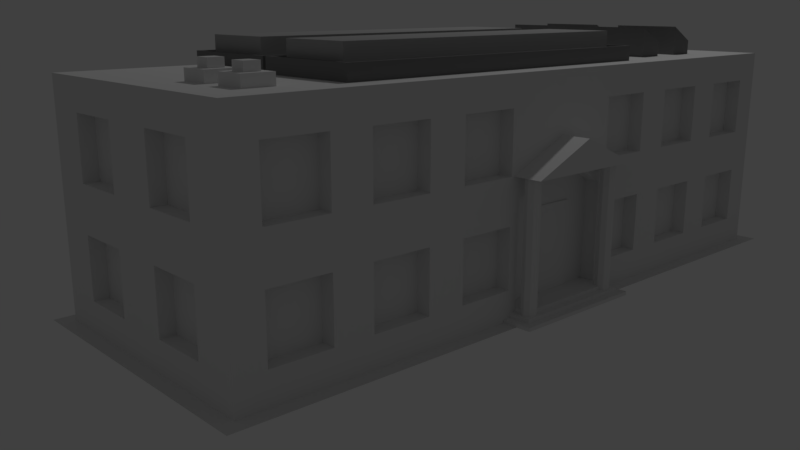 # Source: brick-large.blend  (saved by Blender 2.78.0; exported with 4.5.12 LTS)
import bpy
from mathutils import Matrix  # noqa: F401  (used for matrix-valued properties, if any)

bpy.ops.wm.read_factory_settings(use_empty=True)
scene = bpy.context.scene
scene.name = 'Scene'

# ---- collections
col_collection_1 = bpy.data.collections.new('Collection 1'); scene.collection.children.link(col_collection_1)

# ---- materials (node trees are filled in below, after node groups)
mat_accent = bpy.data.materials.new('Accent')
mat_brick = bpy.data.materials.new('Brick')
mat_lightbrick = bpy.data.materials.new('LightBrick')
mat_darkgrey = bpy.data.materials.new('DarkGrey')
mat_darkgrey.alpha_threshold = 0.0
mat_darkgrey.use_transparent_shadow = False
mat_darkgrey.diffuse_color = (0.2, 0.2, 0.2, 1.0)
mat_darkgrey.roughness = 0.5
mat_sidewalk = bpy.data.materials.new('Sidewalk')
mat_sidewalk.alpha_threshold = 0.0
mat_sidewalk.use_transparent_shadow = False
mat_sidewalk.diffuse_color = (0.4, 0.4, 0.4, 1.0)
mat_sidewalk.roughness = 0.5
mat_window_002 = bpy.data.materials.new('Window.002')
mat_sidewalk_1 = bpy.data.materials.new('Sidewalk')

# ---- material node trees

# ---- world
world_world = bpy.data.worlds.new('World'); scene.world = world_world
world_world.color = (0.05088, 0.05088, 0.05088)
world_world.use_sun_shadow = False
world_world.sun_shadow_jitter_overblur = 0.0
world_world.cycles.sampling_method = 'MANUAL'

# ---- cameras
cam_camera = bpy.data.cameras.new('Camera')
cam_camera.clip_end = 100.0
cam_camera.lens = 35.0
cam_camera.sensor_width = 32.0
cam_camera.sensor_height = 18.0
cam_camera.ortho_scale = 7.314
cam_camera.dof.focus_distance = 0.0
cam_camera.dof.aperture_fstop = 128.0

# ---- lights
light_lamp = bpy.data.lights.new('Lamp', 'POINT')
light_lamp.transmission_factor = 0.0
light_lamp.cutoff_distance = 30.0
light_lamp.energy = 100.0
light_lamp.shadow_buffer_clip_start = 1.001
light_lamp.shadow_soft_size = 0.1
light_lamp.shadow_maximum_resolution = 0.006
light_lamp.use_absolute_resolution = True

# ---- meshes
me_cylinder_001 = bpy.data.meshes.new('Cylinder.001')
me_cylinder_001.from_pydata([(0.0, 0.05, 2.98e-08), (0.0, 0.05, 0.9), (0.03536, 0.03536, 2.98e-08), (0.03536, 0.03536, 0.9), (0.05, -2.186e-09, 2.98e-08), (0.05, -2.186e-09, 0.9), (0.03536, -0.03536, 2.98e-08), (0.03536, -0.03536, 0.9), (-4.371e-09, -0.05, 2.98e-08), (-4.371e-09, -0.05, 0.9), (-0.03536, -0.03536, 2.98e-08), (-0.03536, -0.03536, 0.9), (-0.05, 5.962e-10, 2.98e-08), (-0.05, 5.962e-10, 0.9), (-0.03536, 0.03536, 2.98e-08), (-0.03536, 0.03536, 0.9)], [], [(0, 1, 3, 2), (2, 3, 5, 4), (4, 5, 7, 6), (6, 7, 9, 8), (8, 9, 11, 10), (10, 11, 13, 12), (12, 13, 15, 14), (14, 15, 1, 0)])
me_cylinder_001.materials.append(mat_accent)
me_cylinder_001.use_remesh_preserve_volume = False
me_cylinder_001.use_remesh_preserve_attributes = False
me_cylinder_001.use_mirror_vertex_groups = False
me_cylinder_001.update()
me_cylinder = bpy.data.meshes.new('Cylinder')
me_cylinder.from_pydata([(0.0, 0.05, 2.98e-08), (0.0, 0.05, 0.9), (0.03536, 0.03536, 2.98e-08), (0.03536, 0.03536, 0.9), (0.05, -2.186e-09, 2.98e-08), (0.05, -2.186e-09, 0.9), (0.03536, -0.03536, 2.98e-08), (0.03536, -0.03536, 0.9), (-4.371e-09, -0.05, 2.98e-08), (-4.371e-09, -0.05, 0.9), (-0.03536, -0.03536, 2.98e-08), (-0.03536, -0.03536, 0.9), (-0.05, 5.962e-10, 2.98e-08), (-0.05, 5.962e-10, 0.9), (-0.03536, 0.03536, 2.98e-08), (-0.03536, 0.03536, 0.9)], [], [(0, 1, 3, 2), (2, 3, 5, 4), (4, 5, 7, 6), (6, 7, 9, 8), (8, 9, 11, 10), (10, 11, 13, 12), (12, 13, 15, 14), (14, 15, 1, 0)])
me_cylinder.materials.append(mat_accent)
me_cylinder.use_remesh_preserve_volume = False
me_cylinder.use_remesh_preserve_attributes = False
me_cylinder.use_mirror_vertex_groups = False
me_cylinder.update()
me_plane_001 = bpy.data.meshes.new('Plane.001')
me_plane_001.from_pydata([(-0.45, 0.0, 0.0), (0.45, 0.0, 0.0), (0.0, 0.2, 0.0), (0.45, 4.371e-09, 0.2), (0.0, 0.2, 0.2), (-0.45, 4.371e-09, 0.2)], [], [(3, 4, 5), (0, 1, 3, 5), (2, 0, 5, 4), (1, 2, 4, 3)])
me_plane_001.materials.append(mat_brick)
me_plane_001.materials.append(mat_lightbrick)
me_plane_001.use_remesh_preserve_volume = False
me_plane_001.use_remesh_preserve_attributes = False
me_plane_001.use_mirror_vertex_groups = False
me_plane_001.update()
me_cube_046 = bpy.data.meshes.new('Cube.046')
me_cube_046.from_pydata([(-0.1, -0.1, -0.1), (-0.1, -0.1, 0.2075), (-0.1, 0.4038, -0.1), (-0.1, 0.4038, 0.2075), (0.1, -0.1, -0.1), (0.1, -0.1, 0.1), (0.1, 0.4038, -0.1), (0.1, 0.4038, 0.1)], [], [(0, 1, 3, 2), (2, 3, 7, 6), (6, 7, 5, 4), (4, 5, 1, 0), (2, 6, 4, 0), (7, 3, 1, 5)])
me_cube_046.materials.append(mat_darkgrey)
me_cube_046.use_remesh_preserve_volume = False
me_cube_046.use_remesh_preserve_attributes = False
me_cube_046.use_mirror_vertex_groups = False
me_cube_046.update()
me_cube_045 = bpy.data.meshes.new('Cube.045')
me_cube_045.from_pydata([(-0.1, -0.1, -0.1), (-0.1, -0.1, 0.2075), (-0.1, 0.4038, -0.1), (-0.1, 0.4038, 0.2075), (0.1, -0.1, -0.1), (0.1, -0.1, 0.1), (0.1, 0.4038, -0.1), (0.1, 0.4038, 0.1)], [], [(0, 1, 3, 2), (2, 3, 7, 6), (6, 7, 5, 4), (4, 5, 1, 0), (2, 6, 4, 0), (7, 3, 1, 5)])
me_cube_045.materials.append(mat_darkgrey)
me_cube_045.use_remesh_preserve_volume = False
me_cube_045.use_remesh_preserve_attributes = False
me_cube_045.use_mirror_vertex_groups = False
me_cube_045.update()
me_cube_044 = bpy.data.meshes.new('Cube.044')
me_cube_044.from_pydata([(-1.213, -0.5125, 0.0), (-1.213, -0.5125, 0.1), (-1.213, 0.2125, 0.0), (-1.213, 0.2125, 0.1), (1.263, -0.5125, 0.0), (1.263, -0.5125, 0.1), (1.263, 0.2125, 0.0), (1.263, 0.2125, 0.1), (-1.188, -0.4875, 0.1), (-1.188, -0.4875, -9.313e-10), (-1.188, 0.1875, 0.1), (-1.188, 0.1875, -9.313e-10), (1.238, 0.1875, 0.1), (1.238, 0.1875, -9.313e-10), (1.238, -0.4875, 0.1), (1.238, -0.4875, -9.313e-10)], [], [(0, 1, 3, 2), (2, 3, 7, 6), (6, 7, 5, 4), (4, 5, 1, 0), (2, 6, 4, 15, 13, 11), (7, 12, 14, 8, 1, 5), (15, 14, 12, 13), (13, 12, 10, 11), (1, 8, 10, 12, 7, 3), (11, 10, 8, 9), (9, 8, 14, 15), (11, 9, 15, 4, 0, 2)])
me_cube_044.materials.append(mat_darkgrey)
me_cube_044.use_remesh_preserve_volume = False
me_cube_044.use_remesh_preserve_attributes = False
me_cube_044.use_mirror_vertex_groups = False
me_cube_044.update()
me_cube_043 = bpy.data.meshes.new('Cube.043')
me_cube_043.from_pydata([(-0.9145, -0.2678, -0.1), (-0.9145, -0.2678, 0.1993), (-0.9145, 0.2322, -0.1), (-0.9145, 0.2322, 0.1993), (1.383, -0.2678, -0.1), (1.383, -0.2678, 0.1993), (1.383, 0.2322, -0.1), (1.383, 0.2322, 0.1993)], [], [(0, 1, 3, 2), (2, 3, 7, 6), (6, 7, 5, 4), (4, 5, 1, 0), (2, 6, 4, 0), (7, 3, 1, 5)])
me_cube_043.materials.append(mat_sidewalk)
me_cube_043.use_remesh_preserve_volume = False
me_cube_043.use_remesh_preserve_attributes = False
me_cube_043.use_mirror_vertex_groups = False
me_cube_043.update()
me_cube_038 = bpy.data.meshes.new('Cube.038')
me_cube_038.from_pydata([(4.8, 0.8, 0.2), (4.8, 0.8, 0.6), (4.8, 0.4, 0.2), (4.8, 0.4, 0.6), (4.8, 1.6, 0.2), (4.8, 1.6, 0.6), (4.8, 1.2, 0.2), (4.8, 1.2, 0.6), (4.8, 1.6, 0.9), (4.8, 1.6, 1.3), (4.8, 1.2, 0.9), (4.8, 1.2, 1.3), (4.8, 0.8, 0.9), (4.8, 0.8, 1.3), (4.8, 0.4, 0.9), (4.8, 0.4, 1.3), (0.2, 0.8, 0.9), (0.2, 0.8, 1.3), (0.2, 0.4, 0.9), (0.2, 0.4, 1.3), (0.2, 1.6, 0.9), (0.2, 1.6, 1.3), (0.2, 1.2, 0.9), (0.2, 1.2, 1.3), (0.2, 1.6, 0.2), (0.2, 1.6, 0.6), (0.2, 1.2, 0.2), (0.2, 1.2, 0.6), (0.2, 0.8, 0.2), (0.2, 0.8, 0.6), (0.2, 0.4, 0.2), (0.2, 0.4, 0.6), (2.3, 1.8, 0.2), (2.3, 1.8, 0.6), (2.7, 1.8, 0.2), (2.7, 1.8, 0.6), (2.3, 1.8, 0.9), (2.3, 1.8, 1.3), (2.7, 1.8, 0.9), (2.7, 1.8, 1.3), (0.3, 1.8, 0.2), (0.3, 1.8, 0.6), (0.7, 1.8, 0.2), (0.7, 1.8, 0.6), (0.9667, 1.8, 0.2), (0.9667, 1.8, 0.6), (1.367, 1.8, 0.2), (1.367, 1.8, 0.6), (1.633, 1.8, 0.2), (1.633, 1.8, 0.6), (2.033, 1.8, 0.2), (2.033, 1.8, 0.6), (4.3, 1.8, 0.2), (4.3, 1.8, 0.6), (4.7, 1.8, 0.2), (4.7, 1.8, 0.6), (3.633, 1.8, 0.2), (3.633, 1.8, 0.6), (4.033, 1.8, 0.2), (4.033, 1.8, 0.6), (2.967, 1.8, 0.2), (2.967, 1.8, 0.6), (3.367, 1.8, 0.2), (3.367, 1.8, 0.6), (2.967, 1.8, 0.9), (2.967, 1.8, 1.3), (3.367, 1.8, 0.9), (3.367, 1.8, 1.3), (3.633, 1.8, 0.9), (3.633, 1.8, 1.3), (4.033, 1.8, 0.9), (4.033, 1.8, 1.3), (4.3, 1.8, 0.9), (4.3, 1.8, 1.3), (4.7, 1.8, 0.9), (4.7, 1.8, 1.3), (1.633, 1.8, 0.9), (1.633, 1.8, 1.3), (2.033, 1.8, 0.9), (2.033, 1.8, 1.3), (0.9667, 1.8, 0.9), (0.9667, 1.8, 1.3), (1.367, 1.8, 0.9), (1.367, 1.8, 1.3), (0.3, 1.8, 0.9), (0.3, 1.8, 1.3), (0.7, 1.8, 0.9), (0.7, 1.8, 1.3), (0.3, 0.2, 0.9), (0.3, 0.2, 1.3), (0.7, 0.2, 0.9), (0.7, 0.2, 1.3), (0.9667, 0.2, 0.9), (0.9667, 0.2, 1.3), (1.367, 0.2, 0.9), (1.367, 0.2, 1.3), (1.633, 0.2, 0.9), (1.633, 0.2, 1.3), (2.033, 0.2, 0.9), (2.033, 0.2, 1.3), (4.3, 0.2, 0.9), (4.3, 0.2, 1.3), (4.7, 0.2, 0.9), (4.7, 0.2, 1.3), (3.633, 0.2, 0.9), (3.633, 0.2, 1.3), (4.033, 0.2, 0.9), (4.033, 0.2, 1.3), (2.967, 0.2, 0.9), (2.967, 0.2, 1.3), (3.367, 0.2, 0.9), (3.367, 0.2, 1.3), (2.967, 0.2, 0.2), (2.967, 0.2, 0.6), (3.367, 0.2, 0.2), (3.367, 0.2, 0.6), (3.633, 0.2, 0.2), (3.633, 0.2, 0.6), (4.033, 0.2, 0.2), (4.033, 0.2, 0.6), (4.3, 0.2, 0.2), (4.3, 0.2, 0.6), (4.7, 0.2, 0.2), (4.7, 0.2, 0.6), (1.633, 0.2, 0.2), (1.633, 0.2, 0.6), (2.033, 0.2, 0.2), (2.033, 0.2, 0.6), (0.9667, 0.2, 0.2), (0.9667, 0.2, 0.6), (1.367, 0.2, 0.2), (1.367, 0.2, 0.6), (0.3, 0.2, 0.2), (0.3, 0.2, 0.6), (0.7, 0.2, 0.2), (0.7, 0.2, 0.6), (4.133, 0.4, 0.6), (4.133, 1.2, 0.6), (4.133, 1.2, 1.3), (4.133, 0.4, 1.3), (-0.6667, 0.4, 1.3), (-0.6667, 1.2, 1.3), (-0.6667, 1.2, 0.6), (-0.6667, 0.4, 0.6), (0.3, 1.8, 0.9), (0.3, 0.0, 0.9), (2.1, 0.2, 0.75), (2.9, 0.2, 0.75), (2.367, 0.2, 0.8928), (2.633, 0.2, 0.8928), (0.1, 0.1, 0.0), (0.1, 0.1, 1.45), (0.1, 1.9, 0.0), (0.1, 1.9, 1.45), (4.9, 0.1, 0.0), (4.9, 0.1, 1.45), (4.9, 1.9, 0.0), (4.9, 1.9, 1.45), (0.1, 0.1, 1.5), (0.1, 1.9, 1.5), (4.9, 1.9, 1.5), (4.9, 0.1, 1.5), (0.3, 1.9, 0.9), (0.3, 1.9, 1.3), (0.7, 1.9, 0.9), (0.7, 1.9, 0.6), (0.3, 1.9, 0.6), (0.1, 1.2, 1.3), (0.1, 1.6, 0.6), (0.1, 1.6, 0.4), (0.3, 1.9, 0.2), (0.1, 1.2, 0.6), (0.1, 1.6, 1.3), (0.1, 1.6, 0.9), (0.1, 1.6, 0.2), (0.1, 1.2, 0.9), (0.1, 1.2, 0.2), (0.1, 0.4, 0.2), (0.1, 0.8, 1.3), (0.1, 0.4, 1.3), (0.1, 0.4, 0.9), (0.1, 0.8, 0.9), (0.1, 0.8, 0.6), (0.1, 0.8, 0.2), (0.1, 0.4, 0.6), (0.3, 0.1, 1.3), (0.3, 0.1, 1.1), (0.3, 0.1, 0.9), (0.3, 0.1, 0.6), (0.3, 0.1, 0.4), (0.3, 0.1, 0.2), (0.1, 0.4, 0.2417), (1.367, 1.9, 0.9), (0.9667, 1.9, 1.3), (0.9667, 1.9, 0.6), (1.367, 1.9, 0.6), (0.9667, 1.9, 0.2), (0.7, 1.9, 1.3), (1.367, 1.9, 0.2), (0.7, 1.9, 0.2), (1.367, 1.9, 1.3), (0.9667, 1.9, 0.9), (0.7, 0.1, 1.3), (0.7, 0.1, 0.2), (0.9667, 0.1, 0.6), (0.7, 0.1, 0.6), (0.9667, 0.1, 0.9), (0.9667, 0.1, 1.3), (0.9667, 0.1, 0.2), (0.7, 0.1, 0.9), (1.367, 0.1, 0.2), (1.367, 0.1, 0.9), (1.367, 0.1, 0.6), (1.633, 1.9, 0.9), (2.033, 1.9, 0.9), (1.633, 1.9, 0.2), (1.633, 1.9, 0.6), (2.033, 1.9, 0.2), (2.033, 1.9, 1.3), (2.033, 1.9, 0.6), (1.633, 1.9, 1.3), (2.033, 0.1, 0.6), (2.033, 0.1, 0.4), (1.633, 0.1, 0.6), (1.633, 0.1, 0.2), (2.033, 0.1, 1.3), (2.033, 0.1, 0.9), (1.633, 0.1, 1.3), (2.033, 0.1, 0.2), (1.633, 0.1, 0.9), (1.367, 0.1, 1.3), (2.7, 1.9, 0.9), (2.3, 1.9, 0.9), (2.967, 1.9, 0.6), (2.967, 1.9, 0.2), (2.3, 1.9, 0.6), (2.7, 1.9, 0.6), (2.3, 1.9, 0.2), (2.967, 1.9, 1.3), (2.3, 1.9, 1.3), (3.367, 1.9, 1.3), (3.367, 1.9, 0.9), (2.967, 1.9, 0.9), (2.7, 1.9, 1.3), (2.7, 1.9, 0.2), (3.367, 1.9, 0.6), (2.633, 0.1, 0.8928), (2.967, 0.1, 0.2), (3.367, 0.1, 1.3), (3.367, 0.1, 0.9), (2.367, 0.1, 0.8928), (2.967, 0.1, 0.9), (2.967, 0.1, 1.3), (2.9, 0.2, 9.313e-10), (2.9, 0.1, 0.75), (2.9, 0.1, 0.6042), (2.967, 0.1, 0.6), (2.1, 0.1, 0.75), (2.1, 0.2, 9.313e-10), (2.1, 0.1, 0.0), (2.1, 0.1, 0.37), (3.367, 0.1, 0.6), (2.9, 0.1, 0.0), (4.033, 1.9, 1.3), (4.033, 1.9, 0.9), (3.633, 1.9, 0.6), (4.033, 1.9, 0.6), (3.633, 1.9, 1.3), (3.633, 1.9, 0.9), (3.633, 1.9, 0.2), (3.367, 1.9, 0.2), (4.033, 1.9, 0.2), (3.633, 0.1, 0.3826), (3.633, 0.1, 0.2), (4.033, 0.1, 0.6), (4.033, 0.1, 0.9), (3.633, 0.1, 0.9), (3.633, 0.1, 0.6), (3.367, 0.1, 0.2), (3.367, 0.1, 0.4), (3.633, 0.1, 1.3), (4.3, 1.9, 1.3), (4.3, 1.9, 0.9), (4.7, 1.9, 1.3), (4.7, 1.9, 0.2), (4.3, 1.9, 0.6), (4.7, 1.9, 0.6), (4.3, 1.9, 0.2), (4.7, 1.9, 0.9), (4.7, 0.1, 0.6), (4.7, 0.1, 1.3), (4.7, 0.1, 1.1), (4.033, 0.1, 1.3), (4.7, 0.1, 0.9), (4.3, 0.1, 0.9), (4.033, 0.1, 0.2), (4.3, 0.1, 1.3), (4.7, 0.1, 0.2), (4.3, 0.1, 0.6), (4.3, 0.1, 0.2), (4.9, 1.6, 0.9), (4.9, 1.6, 1.3), (4.9, 1.6, 0.2), (4.9, 1.2, 1.3), (4.9, 1.6, 0.6), (4.9, 1.2, 0.2), (4.9, 1.2, 1.1), (4.9, 1.2, 0.9), (4.9, 1.2, 0.6), (4.9, 0.4, 1.3), (4.9, 0.4, 0.9), (4.9, 0.8, 0.9), (4.9, 0.8, 0.6), (4.9, 0.8, 0.2), (4.9, 0.8, 1.3), (4.9, 0.8, 1.1), (4.9, 0.4, 1.208), (4.9, 0.4, 0.6), (4.9, 0.4, 0.2)], [], [(0, 313, 312, 1), (2, 0, 1, 3), (4, 302, 304, 5), (6, 4, 5, 7), (8, 300, 301, 9), (10, 8, 9, 11), (12, 311, 315, 314, 13), (14, 12, 13, 15), (16, 18, 19, 17), (18, 180, 179, 19), (16, 181, 180, 18), (19, 179, 178, 17), (20, 22, 23, 21), (22, 175, 167, 23), (20, 173, 175, 22), (23, 167, 172, 21), (24, 26, 27, 25), (26, 176, 171, 27), (24, 174, 176, 26), (27, 171, 168, 25), (28, 30, 31, 29), (30, 177, 191, 184, 31), (28, 183, 177, 30), (31, 184, 182, 29), (32, 237, 235, 33), (34, 32, 33, 35), (36, 232, 239, 37), (38, 36, 37, 39), (40, 170, 166, 41), (42, 40, 41, 43), (44, 196, 194, 45), (46, 44, 45, 47), (48, 215, 216, 49), (50, 48, 49, 51), (52, 287, 285, 53), (54, 52, 53, 55), (56, 269, 265, 57), (58, 56, 57, 59), (60, 234, 233, 61), (62, 60, 61, 63), (64, 242, 238, 65), (66, 64, 65, 67), (68, 268, 267, 69), (70, 68, 69, 71), (72, 282, 281, 73), (74, 72, 73, 75), (76, 213, 220, 77), (78, 76, 77, 79), (80, 201, 193, 81), (82, 80, 81, 83), (84, 162, 163, 85), (86, 84, 85, 87), (88, 90, 91, 89), (90, 209, 202, 91), (88, 187, 209, 90), (91, 202, 185, 89), (92, 94, 95, 93), (94, 211, 230, 95), (92, 206, 211, 94), (95, 230, 207, 93), (96, 98, 99, 97), (98, 226, 225, 99), (96, 229, 226, 98), (99, 225, 227, 97), (100, 102, 103, 101), (102, 293, 291, 290, 103), (100, 294, 293, 102), (103, 290, 296, 101), (104, 106, 107, 105), (106, 275, 292, 107), (104, 276, 275, 106), (107, 292, 280, 105), (108, 110, 111, 109), (110, 249, 248, 111), (108, 251, 249, 110), (111, 248, 252, 109), (112, 114, 115, 113), (114, 278, 279, 261, 115), (112, 247, 278, 114), (115, 261, 256, 113), (116, 118, 119, 117), (118, 295, 274, 119), (116, 273, 295, 118), (119, 274, 277, 117), (120, 122, 123, 121), (122, 297, 289, 123), (120, 299, 297, 122), (123, 289, 298, 121), (124, 126, 127, 125), (126, 228, 222, 221, 127), (124, 224, 228, 126), (127, 221, 223, 125), (128, 130, 131, 129), (130, 210, 212, 131), (128, 208, 210, 130), (131, 212, 204, 129), (132, 134, 135, 133), (134, 203, 205, 135), (132, 190, 203, 134), (135, 205, 188, 133), (149, 147, 254, 246), (146, 148, 250, 257), (150, 151, 179, 180, 181, 175, 173, 172, 153, 152, 169, 168, 171, 176, 183, 182, 184, 191), (152, 166, 170, 199, 196, 198, 215, 217, 219, 235, 237, 244, 236, 233, 234, 270, 269, 271, 266, 285, 287, 284, 286, 156), (156, 304, 302, 305, 308, 312, 313, 318, 317, 154), (154, 155, 291, 293, 294, 275, 276, 280, 248, 249, 251, 226, 229, 211, 206, 207, 202, 209, 187, 186, 151, 150, 189, 188, 205, 203, 208, 204, 212, 210, 224, 223, 221, 222, 260, 257, 250, 246, 254, 255, 256, 261, 279, 272, 277, 274, 298, 289, 297), (152, 156, 154, 262, 253, 258, 259, 150), (153, 151, 158, 159), (160, 159, 158, 161), (151, 155, 161, 158), (157, 153, 159, 160), (155, 157, 160, 161), (284, 54, 55, 286), (247, 112, 113, 256), (243, 39, 37, 239), (173, 20, 21, 172), (181, 16, 17, 178), (164, 86, 87, 197), (307, 10, 11, 303, 306), (317, 3, 1, 312), (254, 147, 253, 262, 255), (244, 34, 35, 236), (273, 116, 117, 277, 272), (190, 132, 133, 188, 189), (165, 43, 41, 166), (263, 71, 69, 267), (251, 108, 109, 252), (287, 52, 54, 284), (236, 35, 33, 235), (309, 15, 13, 314), (311, 12, 14, 310), (224, 124, 125, 223), (268, 68, 70, 264), (253, 147, 149, 148, 146, 258), (245, 63, 61, 233), (170, 40, 42, 199), (313, 0, 2, 318), (318, 2, 3, 317), (303, 11, 9, 301), (270, 62, 63, 245), (237, 32, 34, 244), (232, 36, 38, 231), (174, 24, 25, 168, 169), (208, 128, 129, 204), (240, 67, 65, 238), (282, 72, 74, 288), (215, 48, 50, 217), (201, 80, 82, 192), (229, 96, 97, 227), (294, 100, 101, 296), (177, 183, 176, 174, 169, 152, 150, 191), (153, 172, 167, 175, 181, 178, 179, 151), (271, 58, 59, 266), (218, 79, 77, 220), (162, 84, 86, 164), (300, 8, 10, 307), (213, 76, 78, 214), (231, 38, 39, 243), (219, 51, 49, 216), (187, 88, 89, 185, 186), (214, 78, 79, 218), (269, 56, 58, 271), (196, 44, 46, 198), (308, 7, 5, 304), (156, 286, 285, 266, 265, 269, 270, 245, 233, 236, 235, 219, 216, 215, 198, 195, 194, 196, 199, 165, 166, 152, 153, 163, 162, 164, 197, 193, 201, 192, 213, 214, 232, 231, 243, 238, 242, 241, 268, 264, 263, 281, 282, 288, 283, 157), (157, 283, 281, 263, 267, 268, 241, 240, 238, 243, 239, 232, 214, 218, 220, 213, 192, 200, 193, 197, 163, 153), (266, 59, 57, 265), (258, 146, 257, 260, 259), (195, 47, 45, 194), (283, 75, 73, 281), (250, 148, 149, 246), (200, 83, 81, 193), (197, 87, 85, 163), (154, 317, 312, 308, 304, 156, 157, 301, 300, 307, 306, 315, 311, 310, 316, 155), (155, 316, 309, 314, 315, 306, 303, 301, 157), (276, 104, 105, 280), (183, 28, 29, 182), (302, 4, 6, 305), (288, 74, 75, 283), (241, 66, 67, 240), (199, 42, 43, 165), (242, 64, 66, 241), (310, 14, 15, 309, 316), (206, 92, 93, 207), (234, 60, 62, 270), (305, 6, 7, 308), (198, 46, 47, 195), (299, 120, 121, 298), (264, 70, 71, 263), (192, 82, 83, 200), (217, 50, 51, 219), (286, 55, 53, 285), (297, 299, 298, 274, 295, 273, 272, 279, 278, 247, 256, 255, 262, 154), (259, 260, 222, 228, 224, 210, 208, 203, 190, 189, 150), (151, 186, 185, 202, 207, 230, 211, 229, 227, 225, 226, 251, 252, 248, 280, 292, 275, 294, 296, 290, 291, 155)])
me_cube_038.polygons.foreach_set('material_index', [1, 2, 1, 2, 1, 2, 1, 2, 2, 1, 1, 1, 2, 1, 1, 1, 2, 1, 1, 1, 2, 1, 1, 1, 1, 2, 1, 2, 1, 2, 1, 2, 1, 2, 1, 2, 1, 2, 1, 2, 1, 2, 1, 2, 1, 2, 1, 2, 1, 2, 1, 2, 2, 1, 1, 1, 2, 1, 1, 1, 2, 1, 1, 1, 2, 1, 1, 1, 2, 1, 1, 1, 2, 1, 1, 1, 2, 1, 1, 1, 2, 1, 1, 1, 2, 1, 1, 1, 2, 1, 1, 1, 2, 1, 1, 1, 2, 1, 1, 1, 1, 1, 0, 0, 0, 0, 0, 1, 1, 1, 1, 1, 1, 1, 1, 1, 1, 1, 1, 1, 1, 1, 1, 1, 1, 1, 1, 1, 1, 1, 1, 1, 1, 0, 1, 1, 1, 1, 1, 1, 1, 1, 1, 1, 1, 1, 1, 1, 1, 1, 0, 0, 1, 1, 1, 1, 1, 1, 1, 1, 1, 1, 1, 1, 0, 0, 1, 1, 1, 1, 1, 1, 1, 0, 0, 1, 1, 1, 1, 1, 1, 1, 1, 1, 1, 1, 1, 1, 1, 1, 1, 1, 0, 0, 0])
me_cube_038.materials.append(mat_brick)
me_cube_038.materials.append(mat_lightbrick)
me_cube_038.materials.append(mat_window_002)
me_cube_038.use_remesh_preserve_volume = False
me_cube_038.use_remesh_preserve_attributes = False
me_cube_038.use_mirror_vertex_groups = False
me_cube_038.update()
me_cube_037 = bpy.data.meshes.new('Cube.037')
me_cube_037.from_pydata([(-0.2, 0.1877, 0.05), (-0.2, 0.1877, 0.65), (-0.2, 0.21, 0.05), (-0.2, 0.21, 0.65), (0.2, 0.1877, 0.05), (0.2, 0.1877, 0.65), (0.2, 0.21, 0.05), (0.2, 0.21, 0.65)], [], [(0, 1, 3, 2), (6, 7, 5, 4), (4, 5, 1, 0), (2, 6, 4, 0), (7, 3, 1, 5)])
me_cube_037.materials.append(mat_accent)
me_cube_037.use_remesh_preserve_volume = False
me_cube_037.use_remesh_preserve_attributes = False
me_cube_037.use_mirror_vertex_groups = False
me_cube_037.update()
me_cube_036 = bpy.data.meshes.new('Cube.036')
me_cube_036.from_pydata([(-0.5518, -0.1, 0.0), (-0.5518, -0.1, 0.025), (-0.5518, 0.2, 0.0), (-0.5518, 0.2, 0.025), (0.4482, -0.1, 0.0), (0.4482, -0.1, 0.025), (0.4482, 0.2, 0.0), (0.4482, 0.2, 0.025), (-0.5018, -0.05, 0.025), (-0.5018, -0.05, 0.05), (-0.5018, 0.2, 0.025), (-0.5018, 0.2, 0.05), (0.3982, -0.05, 0.025), (0.3982, -0.05, 0.05), (0.3982, 0.2, 0.025), (0.3982, 0.2, 0.05), (-0.4518, 0.0, 0.05), (-0.4518, 0.0, 0.075), (-0.4518, 0.2, 0.05), (-0.4518, 0.2, 0.075), (0.3482, 0.0, 0.05), (0.3482, 0.0, 0.075), (0.3482, 0.2, 0.05), (0.3482, 0.2, 0.075)], [], [(0, 1, 3, 2), (14, 15, 13, 12), (6, 7, 5, 4), (4, 5, 1, 0), (8, 9, 11, 10), (7, 3, 1, 5), (12, 13, 9, 8), (15, 11, 9, 13), (22, 23, 21, 20), (16, 17, 19, 18), (20, 21, 17, 16), (23, 19, 17, 21)])
me_cube_036.materials.append(mat_sidewalk_1)
me_cube_036.use_remesh_preserve_volume = False
me_cube_036.use_remesh_preserve_attributes = False
me_cube_036.use_mirror_vertex_groups = False
me_cube_036.update()
me_cube_035 = bpy.data.meshes.new('Cube.035')
me_cube_035.from_pydata([(-0.1, -0.1, 2.235e-08), (-0.1, -0.1, 0.07107), (-0.1, 0.1, 2.235e-08), (-0.1, 0.1, 0.07107), (0.1, -0.1, 2.235e-08), (0.1, -0.1, 0.07107), (0.1, 0.1, 2.235e-08), (0.1, 0.1, 0.07107), (-0.04993, -0.04993, 0.07107), (-0.04993, 0.04993, 0.07107), (0.04993, 0.04993, 0.07107), (0.04993, -0.04993, 0.07107), (-0.04993, -0.04993, 0.1256), (-0.04993, 0.04993, 0.1256), (0.04993, 0.04993, 0.1256), (0.04993, -0.04993, 0.1256)], [], [(0, 1, 3, 2), (2, 3, 7, 6), (6, 7, 5, 4), (4, 5, 1, 0), (2, 6, 4, 0), (5, 7, 10, 11), (8, 11, 15, 12), (3, 1, 8, 9), (1, 5, 11, 8), (7, 3, 9, 10), (14, 13, 12, 15), (10, 9, 13, 14), (11, 10, 14, 15), (9, 8, 12, 13)])
me_cube_035.materials.append(mat_lightbrick)
me_cube_035.use_remesh_preserve_volume = False
me_cube_035.use_remesh_preserve_attributes = False
me_cube_035.use_mirror_vertex_groups = False
me_cube_035.update()
me_cube = bpy.data.meshes.new('Cube')
me_cube.from_pydata([(-0.1, -0.1, 2.235e-08), (-0.1, -0.1, 0.07107), (-0.1, 0.1, 2.235e-08), (-0.1, 0.1, 0.07107), (0.1, -0.1, 2.235e-08), (0.1, -0.1, 0.07107), (0.1, 0.1, 2.235e-08), (0.1, 0.1, 0.07107), (-0.04993, -0.04993, 0.07107), (-0.04993, 0.04993, 0.07107), (0.04993, 0.04993, 0.07107), (0.04993, -0.04993, 0.07107), (-0.04993, -0.04993, 0.1256), (-0.04993, 0.04993, 0.1256), (0.04993, 0.04993, 0.1256), (0.04993, -0.04993, 0.1256)], [], [(0, 1, 3, 2), (2, 3, 7, 6), (6, 7, 5, 4), (4, 5, 1, 0), (2, 6, 4, 0), (5, 7, 10, 11), (8, 11, 15, 12), (3, 1, 8, 9), (1, 5, 11, 8), (7, 3, 9, 10), (14, 13, 12, 15), (10, 9, 13, 14), (11, 10, 14, 15), (9, 8, 12, 13)])
me_cube.materials.append(mat_lightbrick)
me_cube.use_remesh_preserve_volume = False
me_cube.use_remesh_preserve_attributes = False
me_cube.use_mirror_vertex_groups = False
me_cube.update()
me_cube_034 = bpy.data.meshes.new('Cube.034')
me_cube_034.from_pydata([(-0.1, -0.1, -0.1), (-0.1, -0.1, 0.2075), (-0.1, 0.4038, -0.1), (-0.1, 0.4038, 0.2075), (0.1, -0.1, -0.1), (0.1, -0.1, 0.1), (0.1, 0.4038, -0.1), (0.1, 0.4038, 0.1)], [], [(0, 1, 3, 2), (2, 3, 7, 6), (6, 7, 5, 4), (4, 5, 1, 0), (2, 6, 4, 0), (7, 3, 1, 5)])
me_cube_034.materials.append(mat_darkgrey)
me_cube_034.use_remesh_preserve_volume = False
me_cube_034.use_remesh_preserve_attributes = False
me_cube_034.use_mirror_vertex_groups = False
me_cube_034.update()
me_cube_005 = bpy.data.meshes.new('Cube.005')
me_cube_005.from_pydata([(-0.1, -0.1, -0.1), (-0.1, -0.1, 0.2075), (-0.1, 0.4038, -0.1), (-0.1, 0.4038, 0.2075), (0.1, -0.1, -0.1), (0.1, -0.1, 0.1), (0.1, 0.4038, -0.1), (0.1, 0.4038, 0.1)], [], [(0, 1, 3, 2), (2, 3, 7, 6), (6, 7, 5, 4), (4, 5, 1, 0), (2, 6, 4, 0), (7, 3, 1, 5)])
me_cube_005.materials.append(mat_darkgrey)
me_cube_005.use_remesh_preserve_volume = False
me_cube_005.use_remesh_preserve_attributes = False
me_cube_005.use_mirror_vertex_groups = False
me_cube_005.update()
me_cube_004 = bpy.data.meshes.new('Cube.004')
me_cube_004.from_pydata([(-0.9145, -0.2678, -0.1), (-0.9145, -0.2678, 0.1993), (-0.9145, 0.2322, -0.1), (-0.9145, 0.2322, 0.1993), (1.383, -0.2678, -0.1), (1.383, -0.2678, 0.1993), (1.383, 0.2322, -0.1), (1.383, 0.2322, 0.1993)], [], [(0, 1, 3, 2), (2, 3, 7, 6), (6, 7, 5, 4), (4, 5, 1, 0), (2, 6, 4, 0), (7, 3, 1, 5)])
me_cube_004.materials.append(mat_sidewalk)
me_cube_004.use_remesh_preserve_volume = False
me_cube_004.use_remesh_preserve_attributes = False
me_cube_004.use_mirror_vertex_groups = False
me_cube_004.update()
me_cube_002 = bpy.data.meshes.new('Cube.002')
me_cube_002.from_pydata([(-1.213, -0.5125, 0.0), (-1.213, -0.5125, 0.1), (-1.213, 0.2125, 0.0), (-1.213, 0.2125, 0.1), (1.263, -0.5125, 0.0), (1.263, -0.5125, 0.1), (1.263, 0.2125, 0.0), (1.263, 0.2125, 0.1), (-1.188, -0.4875, 0.1), (-1.188, -0.4875, -9.313e-10), (-1.188, 0.1875, 0.1), (-1.188, 0.1875, -9.313e-10), (1.238, 0.1875, 0.1), (1.238, 0.1875, -9.313e-10), (1.238, -0.4875, 0.1), (1.238, -0.4875, -9.313e-10)], [], [(0, 1, 3, 2), (2, 3, 7, 6), (6, 7, 5, 4), (4, 5, 1, 0), (2, 6, 4, 15, 13, 11), (7, 12, 14, 8, 1, 5), (15, 14, 12, 13), (13, 12, 10, 11), (1, 8, 10, 12, 7, 3), (11, 10, 8, 9), (9, 8, 14, 15), (11, 9, 15, 4, 0, 2)])
me_cube_002.materials.append(mat_darkgrey)
me_cube_002.use_remesh_preserve_volume = False
me_cube_002.use_remesh_preserve_attributes = False
me_cube_002.use_mirror_vertex_groups = False
me_cube_002.update()
me_plane = bpy.data.meshes.new('Plane')
me_plane.from_pydata([(0.0, 0.0, 0.0), (5.0, 0.0, 0.0), (0.0, 2.0, 0.0), (5.0, 2.0, 0.0)], [], [(0, 1, 3, 2)])
me_plane.materials.append(mat_sidewalk_1)
me_plane.use_remesh_preserve_volume = False
me_plane.use_remesh_preserve_attributes = False
me_plane.use_mirror_vertex_groups = False
me_plane.update()

# ---- objects
ob_column2 = bpy.data.objects.new('Column2', me_cylinder_001)
ob_column1 = bpy.data.objects.new('Column1', me_cylinder)
ob_overthecolumn = bpy.data.objects.new('OverTheColumn', me_plane_001)
ob_airconditioning3_003 = bpy.data.objects.new('AirConditioning3.003', me_cube_046)
ob_airconditioning3_002 = bpy.data.objects.new('AirConditioning3.002', me_cube_045)
ob_airconditioning_001 = bpy.data.objects.new('AirConditioning.001', me_cube_044)
ob_airconditioning2_001 = bpy.data.objects.new('AirConditioning2.001', me_cube_043)
ob_brickbuilding = bpy.data.objects.new('BrickBuilding', me_cube_038)
ob_door = bpy.data.objects.new('Door', me_cube_037)
ob_steps = bpy.data.objects.new('Steps', me_cube_036)
ob_roofthing1 = bpy.data.objects.new('RoofThing1', me_cube_035)
ob_roofthing2 = bpy.data.objects.new('RoofThing2', me_cube)
ob_airconditioning3_001 = bpy.data.objects.new('AirConditioning3.001', me_cube_034)
ob_airconditioning3 = bpy.data.objects.new('AirConditioning3', me_cube_005)
ob_airconditioning2 = bpy.data.objects.new('AirConditioning2', me_cube_004)
ob_airconditioning = bpy.data.objects.new('AirConditioning', me_cube_002)
ob_ground = bpy.data.objects.new('Ground', me_plane)
ob_lamp = bpy.data.objects.new('Lamp', light_lamp)
ob_camera = bpy.data.objects.new('Camera', cam_camera)

# ---- transforms, parenting, visibility, modifiers, constraints
ob_column2.location = (2.876, 0.01156, 0.0)
ob_column2.lineart.crease_threshold = 0.0
ob_column1.location = (2.125, 0.01156, 0.0)
ob_column1.lineart.crease_threshold = 0.0
ob_overthecolumn.location = (2.5, 0.1, 0.9)
ob_overthecolumn.rotation_euler = (1.571, 0.0, 0.0)
ob_overthecolumn.lineart.crease_threshold = 0.0
ob_airconditioning3_003.location = (4.316, 0.5041, 1.5)
ob_airconditioning3_003.lineart.crease_threshold = 0.0
ob_airconditioning3_002.location = (3.898, 0.5041, 1.5)
ob_airconditioning3_002.lineart.crease_threshold = 0.0
ob_airconditioning_001.location = (2.16, 0.7809, 1.5)
ob_airconditioning_001.lineart.crease_threshold = 0.0
ob_airconditioning2_001.location = (1.927, 0.6487, 1.5)
ob_airconditioning2_001.lineart.crease_threshold = 0.0
ob_brickbuilding.location = (0.0, 0.0, 0.0)
ob_brickbuilding.lineart.crease_threshold = 0.0
ob_door.location = (2.502, 0.0, 0.0)
ob_door.lineart.crease_threshold = 0.0
ob_steps.location = (2.552, 0.0, 0.0)
ob_steps.lineart.crease_threshold = 0.0
ob_roofthing1.location = (0.4857, 0.7954, 1.5)
ob_roofthing1.lineart.crease_threshold = 0.0
ob_roofthing2.location = (0.4841, 0.4646, 1.5)
ob_roofthing2.lineart.crease_threshold = 0.0
ob_airconditioning3_001.location = (3.898, 1.207, 1.5)
ob_airconditioning3_001.lineart.crease_threshold = 0.0
ob_airconditioning3.location = (4.316, 1.207, 1.5)
ob_airconditioning3.lineart.crease_threshold = 0.0
ob_airconditioning2.location = (1.927, 1.4, 1.5)
ob_airconditioning2.lineart.crease_threshold = 0.0
ob_airconditioning.location = (2.16, 1.533, 1.5)
ob_airconditioning.lineart.crease_threshold = 0.0
ob_ground.location = (0.0, 0.0, 0.0)
ob_ground.lineart.crease_threshold = 0.0
ob_lamp.location = (4.076, 1.005, 5.904)
ob_lamp.rotation_euler = (0.6503, 0.05522, 1.866)
ob_lamp.lock_rotations_4d = False
ob_lamp.empty_display_type = 'ARROWS'
ob_lamp.color = (0.0, 0.0, 0.0, 0.0)
ob_lamp.lineart.crease_threshold = 0.0
ob_camera.location = (-1.834, -3.171, 1.902)
ob_camera.rotation_euler = (1.319, 3.503e-06, -0.7391)
ob_camera.lock_rotations_4d = False
ob_camera.empty_display_type = 'ARROWS'
ob_camera.color = (0.0, 0.0, 0.0, 0.0)
ob_camera.display_type = 'WIRE'
ob_camera.lineart.crease_threshold = 0.0

# ---- collection membership
col_collection_1.objects.link(ob_column2)
col_collection_1.objects.link(ob_column1)
col_collection_1.objects.link(ob_overthecolumn)
col_collection_1.objects.link(ob_airconditioning3_003)
col_collection_1.objects.link(ob_airconditioning3_002)
col_collection_1.objects.link(ob_airconditioning_001)
col_collection_1.objects.link(ob_airconditioning2_001)
col_collection_1.objects.link(ob_brickbuilding)
col_collection_1.objects.link(ob_door)
col_collection_1.objects.link(ob_steps)
col_collection_1.objects.link(ob_roofthing1)
col_collection_1.objects.link(ob_roofthing2)
col_collection_1.objects.link(ob_airconditioning3_001)
col_collection_1.objects.link(ob_airconditioning3)
col_collection_1.objects.link(ob_airconditioning2)
col_collection_1.objects.link(ob_airconditioning)
col_collection_1.objects.link(ob_ground)
col_collection_1.objects.link(ob_lamp)
col_collection_1.objects.link(ob_camera)

# ---- scene / render settings (as saved in the file)
scene.camera = ob_camera
scene.frame_start = 1; scene.frame_end = 250; scene.frame_set(1)
scene.render.engine = 'BLENDER_EEVEE_NEXT'
scene.render.resolution_percentage = 50
scene.render.dither_intensity = 0.0
scene.cycles.use_denoising = False
scene.cycles.samples = 128
scene.cycles.sampling_pattern = 'TABULATED_SOBOL'
scene.cycles.light_sampling_threshold = 0.0
scene.cycles.use_adaptive_sampling = False
scene.cycles.use_light_tree = False
scene.cycles.blur_glossy = 0.0
scene.cycles.sample_clamp_indirect = 0.0
scene.view_settings.view_transform = 'Standard'
bpy.context.view_layer.update()

